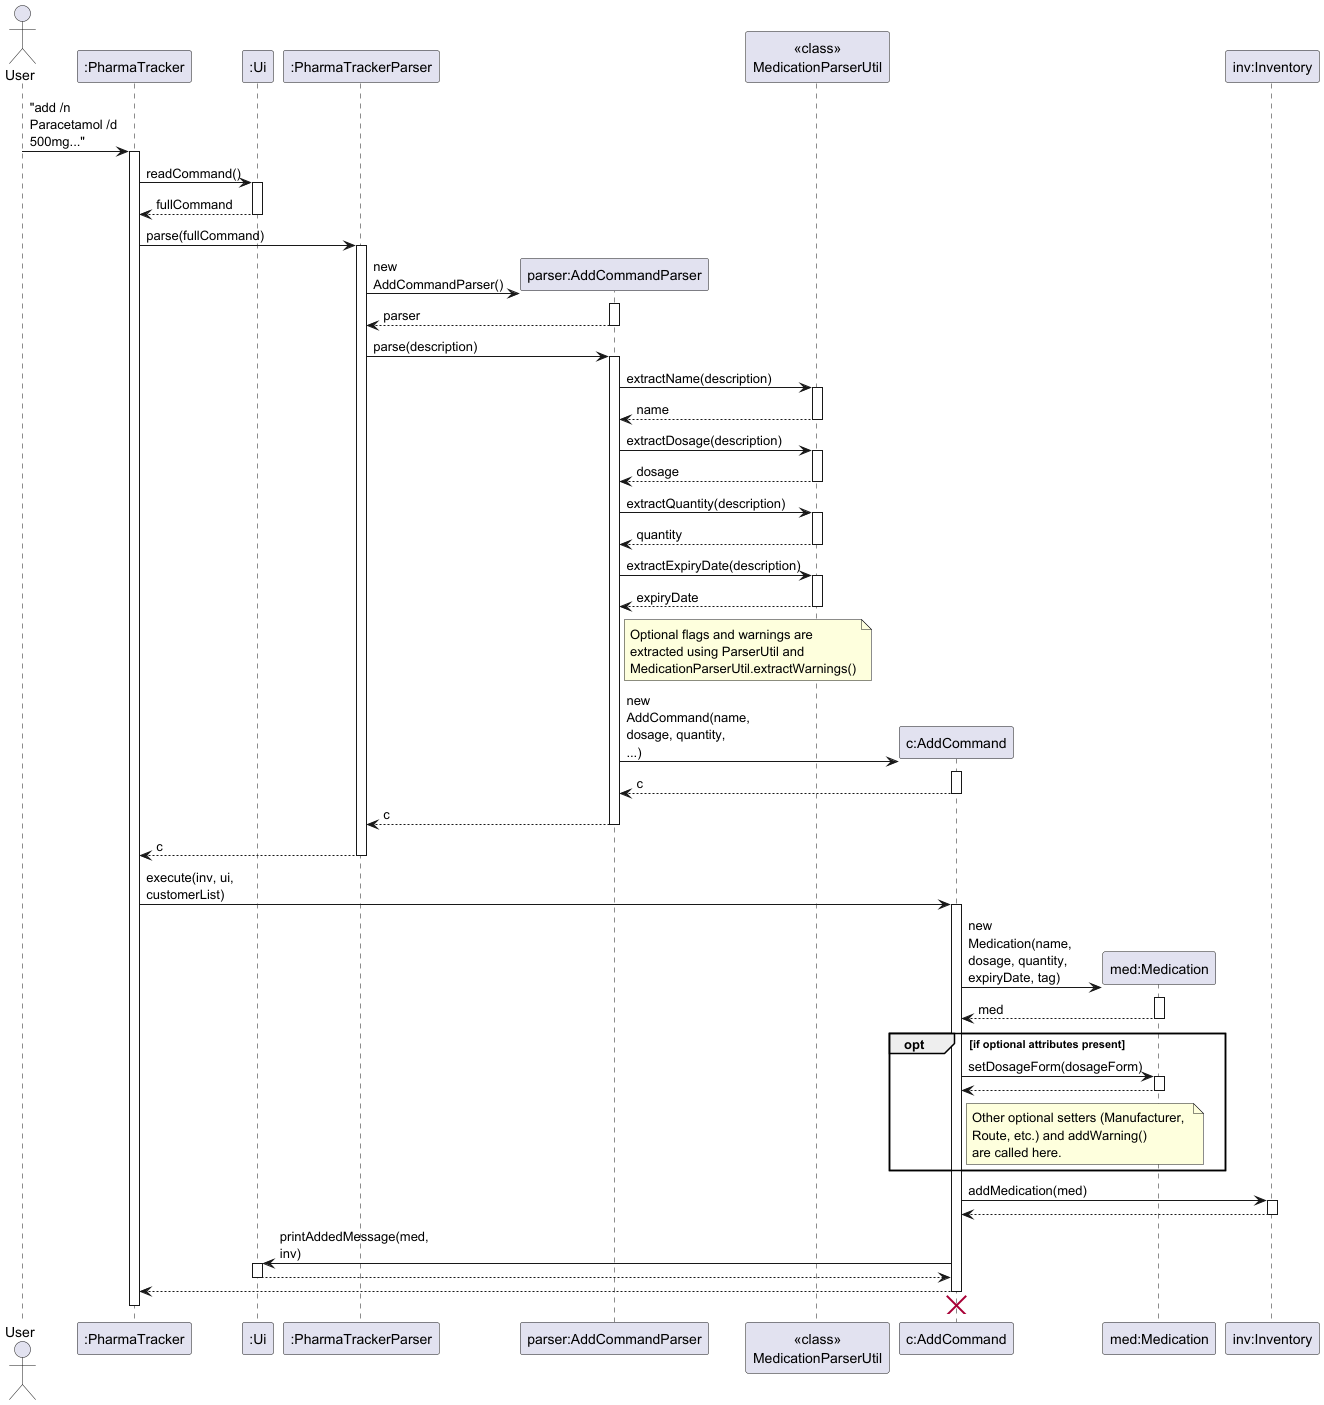

The diagram above was rendered by PlantUML. Its source (embedded in the PNG):
@startuml
skinparam ArrowFontStyle plain
skinparam maxMessageSize 100

actor User
participant ":PharmaTracker" as PharmaTracker
participant ":Ui" as Ui
participant ":PharmaTrackerParser" as PTP
participant "parser:AddCommandParser" as AddParser
participant "<<class>>\nMedicationParserUtil" as MedParserUtil
participant "c:AddCommand" as AddCommand
participant "med:Medication" as Medication
participant "inv:Inventory" as Inventory

User -> PharmaTracker : "add /n Paracetamol /d 500mg..."
activate PharmaTracker

PharmaTracker -> Ui : readCommand()
activate Ui
Ui --> PharmaTracker : fullCommand
deactivate Ui

PharmaTracker -> PTP : parse(fullCommand)
activate PTP

create AddParser
PTP -> AddParser : new AddCommandParser()
activate AddParser
AddParser --> PTP : parser
deactivate AddParser

PTP -> AddParser : parse(description)
activate AddParser

AddParser -> MedParserUtil : extractName(description)
activate MedParserUtil
MedParserUtil --> AddParser : name
deactivate MedParserUtil

AddParser -> MedParserUtil : extractDosage(description)
activate MedParserUtil
MedParserUtil --> AddParser : dosage
deactivate MedParserUtil

AddParser -> MedParserUtil : extractQuantity(description)
activate MedParserUtil
MedParserUtil --> AddParser : quantity
deactivate MedParserUtil

AddParser -> MedParserUtil : extractExpiryDate(description)
activate MedParserUtil
MedParserUtil --> AddParser : expiryDate
deactivate MedParserUtil

note right of AddParser
  Optional flags and warnings are 
  extracted using ParserUtil and 
  MedicationParserUtil.extractWarnings()
end note

create AddCommand
AddParser -> AddCommand : new AddCommand(name, dosage, quantity, ...)
activate AddCommand
AddCommand --> AddParser : c
deactivate AddCommand

AddParser --> PTP : c
deactivate AddParser

PTP --> PharmaTracker : c
deactivate PTP

PharmaTracker -> AddCommand : execute(inv, ui, customerList)
activate AddCommand

create Medication
AddCommand -> Medication : new Medication(name, dosage, quantity, expiryDate, tag)
activate Medication
Medication --> AddCommand : med
deactivate Medication

opt if optional attributes present
    AddCommand -> Medication : setDosageForm(dosageForm)
    activate Medication
    Medication --> AddCommand
    deactivate Medication
    
    note right of AddCommand
      Other optional setters (Manufacturer, 
      Route, etc.) and addWarning() 
      are called here.
    end note
end

AddCommand -> Inventory : addMedication(med)
activate Inventory
Inventory --> AddCommand
deactivate Inventory

AddCommand -> Ui : printAddedMessage(med, inv)
activate Ui
Ui --> AddCommand
deactivate Ui

AddCommand --> PharmaTracker
deactivate AddCommand
AddCommand -[hidden]-> AddParser
destroy AddCommand

deactivate PharmaTracker
@enduml